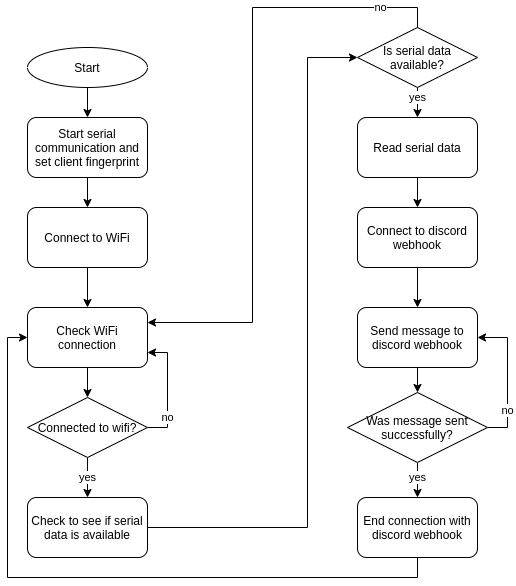

The diagram above was exported from draw.io. Its source (the exported page's mxGraphModel, read from the mxfile embedded in the PNG):
<mxGraphModel dx="1102" dy="604" grid="1" gridSize="10" guides="1" tooltips="1" connect="1" arrows="1" fold="1" page="1" pageScale="1" pageWidth="1169" pageHeight="827" background="#ffffff" math="0" shadow="0">
  <root>
    <mxCell id="0" />
    <mxCell id="1" parent="0" />
    <mxCell id="eTQITbV51S0s_-fskYvS-57" style="edgeStyle=orthogonalEdgeStyle;rounded=0;orthogonalLoop=1;jettySize=auto;html=1;exitX=0.5;exitY=1;exitDx=0;exitDy=0;entryX=0.5;entryY=0;entryDx=0;entryDy=0;" edge="1" parent="1" source="eTQITbV51S0s_-fskYvS-55" target="eTQITbV51S0s_-fskYvS-56">
      <mxGeometry relative="1" as="geometry" />
    </mxCell>
    <mxCell id="eTQITbV51S0s_-fskYvS-55" value="Start" style="ellipse;whiteSpace=wrap;html=1;" vertex="1" parent="1">
      <mxGeometry x="160" y="80" width="120" height="40" as="geometry" />
    </mxCell>
    <mxCell id="eTQITbV51S0s_-fskYvS-66" style="edgeStyle=orthogonalEdgeStyle;rounded=0;orthogonalLoop=1;jettySize=auto;html=1;exitX=0.5;exitY=1;exitDx=0;exitDy=0;" edge="1" parent="1" source="eTQITbV51S0s_-fskYvS-56">
      <mxGeometry relative="1" as="geometry">
        <mxPoint x="220" y="240" as="targetPoint" />
      </mxGeometry>
    </mxCell>
    <mxCell id="eTQITbV51S0s_-fskYvS-56" value="Start serial communication and set client fingerprint" style="rounded=1;whiteSpace=wrap;html=1;" vertex="1" parent="1">
      <mxGeometry x="160" y="150" width="120" height="60" as="geometry" />
    </mxCell>
    <mxCell id="eTQITbV51S0s_-fskYvS-63" value="yes" style="edgeStyle=orthogonalEdgeStyle;rounded=0;orthogonalLoop=1;jettySize=auto;html=1;exitX=0.5;exitY=1;exitDx=0;exitDy=0;entryX=0.5;entryY=0;entryDx=0;entryDy=0;" edge="1" parent="1" target="eTQITbV51S0s_-fskYvS-62">
      <mxGeometry relative="1" as="geometry">
        <mxPoint x="220" y="490" as="sourcePoint" />
      </mxGeometry>
    </mxCell>
    <mxCell id="eTQITbV51S0s_-fskYvS-100" style="edgeStyle=orthogonalEdgeStyle;rounded=0;orthogonalLoop=1;jettySize=auto;html=1;exitX=1;exitY=0.5;exitDx=0;exitDy=0;entryX=0;entryY=0.5;entryDx=0;entryDy=0;" edge="1" parent="1" source="eTQITbV51S0s_-fskYvS-62" target="eTQITbV51S0s_-fskYvS-75">
      <mxGeometry relative="1" as="geometry">
        <mxPoint x="470" y="280" as="targetPoint" />
        <Array as="points">
          <mxPoint x="440" y="560" />
          <mxPoint x="440" y="90" />
        </Array>
      </mxGeometry>
    </mxCell>
    <mxCell id="eTQITbV51S0s_-fskYvS-62" value="Check to see if serial data is available" style="rounded=1;whiteSpace=wrap;html=1;" vertex="1" parent="1">
      <mxGeometry x="160" y="530" width="120" height="60" as="geometry" />
    </mxCell>
    <mxCell id="eTQITbV51S0s_-fskYvS-107" style="edgeStyle=orthogonalEdgeStyle;rounded=0;orthogonalLoop=1;jettySize=auto;html=1;exitX=0.5;exitY=1;exitDx=0;exitDy=0;entryX=0.5;entryY=0;entryDx=0;entryDy=0;" edge="1" parent="1" source="eTQITbV51S0s_-fskYvS-68" target="eTQITbV51S0s_-fskYvS-95">
      <mxGeometry relative="1" as="geometry" />
    </mxCell>
    <mxCell id="eTQITbV51S0s_-fskYvS-68" value="Read serial data" style="rounded=1;whiteSpace=wrap;html=1;" vertex="1" parent="1">
      <mxGeometry x="490" y="150" width="120" height="60" as="geometry" />
    </mxCell>
    <mxCell id="eTQITbV51S0s_-fskYvS-81" style="edgeStyle=orthogonalEdgeStyle;rounded=0;orthogonalLoop=1;jettySize=auto;html=1;exitX=0.5;exitY=1;exitDx=0;exitDy=0;entryX=0.5;entryY=0;entryDx=0;entryDy=0;" edge="1" parent="1" source="eTQITbV51S0s_-fskYvS-70" target="eTQITbV51S0s_-fskYvS-80">
      <mxGeometry relative="1" as="geometry" />
    </mxCell>
    <mxCell id="eTQITbV51S0s_-fskYvS-70" value="Send message to discord webhook" style="rounded=1;whiteSpace=wrap;html=1;" vertex="1" parent="1">
      <mxGeometry x="490" y="340" width="120" height="60" as="geometry" />
    </mxCell>
    <mxCell id="eTQITbV51S0s_-fskYvS-97" value="no" style="edgeStyle=orthogonalEdgeStyle;rounded=0;orthogonalLoop=1;jettySize=auto;html=1;exitX=1;exitY=0.5;exitDx=0;exitDy=0;entryX=1;entryY=0.75;entryDx=0;entryDy=0;" edge="1" parent="1" source="eTQITbV51S0s_-fskYvS-71" target="eTQITbV51S0s_-fskYvS-73">
      <mxGeometry x="-0.6522" y="10" relative="1" as="geometry">
        <mxPoint x="320" y="460" as="targetPoint" />
        <mxPoint x="10" y="-10" as="offset" />
      </mxGeometry>
    </mxCell>
    <mxCell id="eTQITbV51S0s_-fskYvS-71" value="&lt;span style=&quot;white-space: normal&quot;&gt;Connected to wifi?&lt;/span&gt;" style="rhombus;whiteSpace=wrap;html=1;" vertex="1" parent="1">
      <mxGeometry x="160" y="430" width="120" height="60" as="geometry" />
    </mxCell>
    <mxCell id="eTQITbV51S0s_-fskYvS-74" style="edgeStyle=orthogonalEdgeStyle;rounded=0;orthogonalLoop=1;jettySize=auto;html=1;exitX=0.5;exitY=1;exitDx=0;exitDy=0;entryX=0.5;entryY=0;entryDx=0;entryDy=0;" edge="1" parent="1" source="eTQITbV51S0s_-fskYvS-73" target="eTQITbV51S0s_-fskYvS-71">
      <mxGeometry relative="1" as="geometry" />
    </mxCell>
    <mxCell id="eTQITbV51S0s_-fskYvS-73" value="Check WiFi connection" style="rounded=1;whiteSpace=wrap;html=1;" vertex="1" parent="1">
      <mxGeometry x="160" y="340" width="120" height="60" as="geometry" />
    </mxCell>
    <mxCell id="eTQITbV51S0s_-fskYvS-90" value="yes" style="edgeStyle=orthogonalEdgeStyle;rounded=0;orthogonalLoop=1;jettySize=auto;html=1;exitX=0.5;exitY=1;exitDx=0;exitDy=0;entryX=0.5;entryY=0;entryDx=0;entryDy=0;" edge="1" parent="1" source="eTQITbV51S0s_-fskYvS-75" target="eTQITbV51S0s_-fskYvS-68">
      <mxGeometry x="-0.3333" relative="1" as="geometry">
        <mxPoint as="offset" />
      </mxGeometry>
    </mxCell>
    <mxCell id="eTQITbV51S0s_-fskYvS-101" value="no" style="edgeStyle=orthogonalEdgeStyle;rounded=0;orthogonalLoop=1;jettySize=auto;html=1;exitX=0.5;exitY=0;exitDx=0;exitDy=0;entryX=1;entryY=0.25;entryDx=0;entryDy=0;" edge="1" parent="1" source="eTQITbV51S0s_-fskYvS-75" target="eTQITbV51S0s_-fskYvS-73">
      <mxGeometry x="-0.8118" relative="1" as="geometry">
        <mxPoint as="offset" />
      </mxGeometry>
    </mxCell>
    <mxCell id="eTQITbV51S0s_-fskYvS-75" value="Is serial data available?" style="rhombus;whiteSpace=wrap;html=1;" vertex="1" parent="1">
      <mxGeometry x="490" y="60" width="120" height="60" as="geometry" />
    </mxCell>
    <mxCell id="eTQITbV51S0s_-fskYvS-102" value="no" style="edgeStyle=orthogonalEdgeStyle;rounded=0;orthogonalLoop=1;jettySize=auto;html=1;exitX=1;exitY=0.5;exitDx=0;exitDy=0;entryX=1;entryY=0.5;entryDx=0;entryDy=0;" edge="1" parent="1" source="eTQITbV51S0s_-fskYvS-80" target="eTQITbV51S0s_-fskYvS-70">
      <mxGeometry x="-0.4667" relative="1" as="geometry">
        <mxPoint as="offset" />
      </mxGeometry>
    </mxCell>
    <mxCell id="eTQITbV51S0s_-fskYvS-110" value="yes" style="edgeStyle=orthogonalEdgeStyle;rounded=0;orthogonalLoop=1;jettySize=auto;html=1;exitX=0.5;exitY=1;exitDx=0;exitDy=0;entryX=0.5;entryY=0;entryDx=0;entryDy=0;" edge="1" parent="1" source="eTQITbV51S0s_-fskYvS-80" target="eTQITbV51S0s_-fskYvS-109">
      <mxGeometry x="-0.1429" relative="1" as="geometry">
        <mxPoint as="offset" />
      </mxGeometry>
    </mxCell>
    <mxCell id="eTQITbV51S0s_-fskYvS-80" value="Was message sent successfully?" style="rhombus;whiteSpace=wrap;html=1;" vertex="1" parent="1">
      <mxGeometry x="480" y="425" width="140" height="70" as="geometry" />
    </mxCell>
    <mxCell id="eTQITbV51S0s_-fskYvS-106" style="edgeStyle=orthogonalEdgeStyle;rounded=0;orthogonalLoop=1;jettySize=auto;html=1;exitX=0.5;exitY=1;exitDx=0;exitDy=0;entryX=0.5;entryY=0;entryDx=0;entryDy=0;" edge="1" parent="1" source="eTQITbV51S0s_-fskYvS-87" target="eTQITbV51S0s_-fskYvS-73">
      <mxGeometry relative="1" as="geometry" />
    </mxCell>
    <mxCell id="eTQITbV51S0s_-fskYvS-87" value="Connect to WiFi" style="rounded=1;whiteSpace=wrap;html=1;" vertex="1" parent="1">
      <mxGeometry x="160" y="240" width="120" height="60" as="geometry" />
    </mxCell>
    <mxCell id="eTQITbV51S0s_-fskYvS-108" style="edgeStyle=orthogonalEdgeStyle;rounded=0;orthogonalLoop=1;jettySize=auto;html=1;exitX=0.5;exitY=1;exitDx=0;exitDy=0;entryX=0.5;entryY=0;entryDx=0;entryDy=0;" edge="1" parent="1" source="eTQITbV51S0s_-fskYvS-95" target="eTQITbV51S0s_-fskYvS-70">
      <mxGeometry relative="1" as="geometry" />
    </mxCell>
    <mxCell id="eTQITbV51S0s_-fskYvS-95" value="Connect to discord webhook" style="rounded=1;whiteSpace=wrap;html=1;" vertex="1" parent="1">
      <mxGeometry x="490" y="240" width="120" height="60" as="geometry" />
    </mxCell>
    <mxCell id="eTQITbV51S0s_-fskYvS-111" style="edgeStyle=orthogonalEdgeStyle;rounded=0;orthogonalLoop=1;jettySize=auto;html=1;exitX=0.5;exitY=1;exitDx=0;exitDy=0;entryX=0;entryY=0.5;entryDx=0;entryDy=0;" edge="1" parent="1" source="eTQITbV51S0s_-fskYvS-109" target="eTQITbV51S0s_-fskYvS-73">
      <mxGeometry relative="1" as="geometry" />
    </mxCell>
    <mxCell id="eTQITbV51S0s_-fskYvS-109" value="End connection with discord webhook" style="rounded=1;whiteSpace=wrap;html=1;" vertex="1" parent="1">
      <mxGeometry x="490" y="530" width="120" height="60" as="geometry" />
    </mxCell>
  </root>
</mxGraphModel>